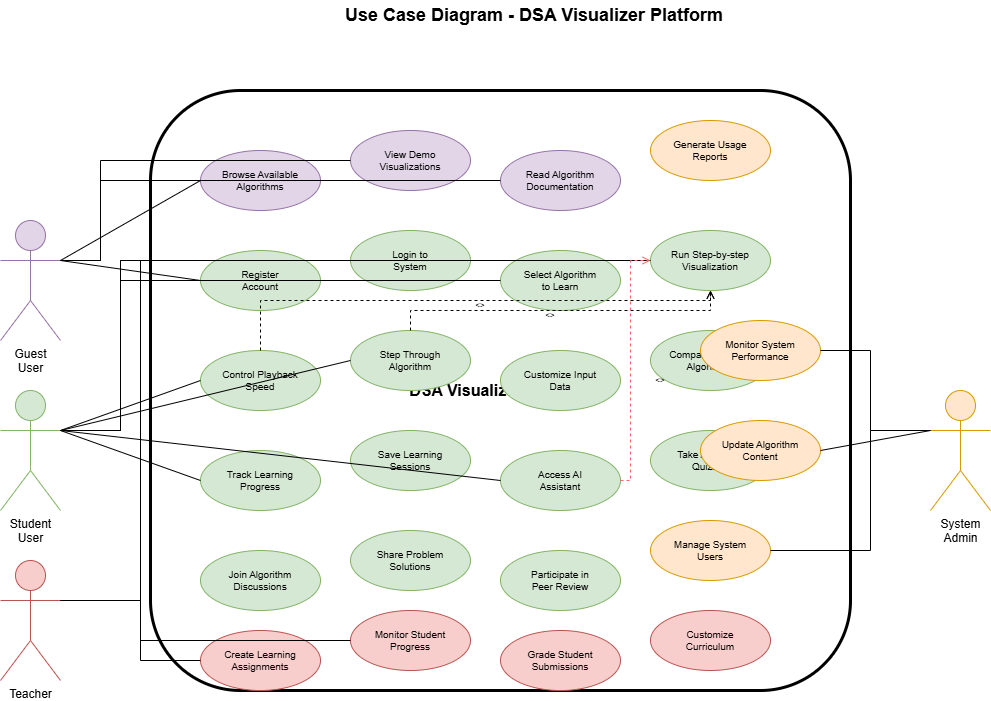

The diagram above was exported from draw.io. Its source (the exported page's mxGraphModel, read from the mxfile embedded in the PNG):
<mxGraphModel dx="430" dy="257" grid="1" gridSize="10" guides="1" tooltips="1" connect="1" arrows="1" fold="1" page="1" pageScale="1" pageWidth="1169" pageHeight="827" math="0" shadow="0">
  <root>
    <mxCell id="0" />
    <mxCell id="1" parent="0" />
    <mxCell id="title" value="Use Case Diagram - DSA Visualizer Platform" style="text;html=1;align=center;verticalAlign=middle;whiteSpace=wrap;rounded=0;fontSize=18;fontStyle=1" parent="1" vertex="1">
      <mxGeometry x="284" y="30" width="600" height="30" as="geometry" />
    </mxCell>
    <mxCell id="system-boundary" value="DSA Visualizer Platform" style="rounded=1;whiteSpace=wrap;html=1;fontSize=16;fontStyle=1;fillColor=none;strokeColor=#000000;strokeWidth=3;dashed=0" parent="1" vertex="1">
      <mxGeometry x="200" y="120" width="700" height="600" as="geometry" />
    </mxCell>
    <mxCell id="guest-user" value="Guest&#10;User" style="shape=umlActor;verticalLabelPosition=bottom;verticalAlign=top;html=1;outlineConnect=0;fontSize=12;fillColor=#e1d5e7;strokeColor=#9673a6" parent="1" vertex="1">
      <mxGeometry x="50" y="250" width="60" height="120" as="geometry" />
    </mxCell>
    <mxCell id="student-user" value="Student&#10;User" style="shape=umlActor;verticalLabelPosition=bottom;verticalAlign=top;html=1;outlineConnect=0;fontSize=12;fillColor=#d5e8d4;strokeColor=#82b366" parent="1" vertex="1">
      <mxGeometry x="50" y="420" width="60" height="120" as="geometry" />
    </mxCell>
    <mxCell id="teacher" value="Teacher" style="shape=umlActor;verticalLabelPosition=bottom;verticalAlign=top;html=1;outlineConnect=0;fontSize=12;fillColor=#f8cecc;strokeColor=#b85450" parent="1" vertex="1">
      <mxGeometry x="50" y="590" width="60" height="120" as="geometry" />
    </mxCell>
    <mxCell id="admin" value="System&#10;Admin" style="shape=umlActor;verticalLabelPosition=bottom;verticalAlign=top;html=1;outlineConnect=0;fontSize=12;fillColor=#ffe6cc;strokeColor=#d79b00" parent="1" vertex="1">
      <mxGeometry x="980" y="420" width="60" height="120" as="geometry" />
    </mxCell>
    <mxCell id="browse-algorithms" value="Browse Available&#10;Algorithms" style="ellipse;whiteSpace=wrap;html=1;fontSize=10;fillColor=#e1d5e7;strokeColor=#9673a6" parent="1" vertex="1">
      <mxGeometry x="250" y="180" width="120" height="60" as="geometry" />
    </mxCell>
    <mxCell id="view-demos" value="View Demo&#10;Visualizations" style="ellipse;whiteSpace=wrap;html=1;fontSize=10;fillColor=#e1d5e7;strokeColor=#9673a6" parent="1" vertex="1">
      <mxGeometry x="400" y="160" width="120" height="60" as="geometry" />
    </mxCell>
    <mxCell id="read-docs" value="Read Algorithm&#10;Documentation" style="ellipse;whiteSpace=wrap;html=1;fontSize=10;fillColor=#e1d5e7;strokeColor=#9673a6" parent="1" vertex="1">
      <mxGeometry x="550" y="180" width="120" height="60" as="geometry" />
    </mxCell>
    <mxCell id="register-account" value="Register&#10;Account" style="ellipse;whiteSpace=wrap;html=1;fontSize=10;fillColor=#d5e8d4;strokeColor=#82b366" parent="1" vertex="1">
      <mxGeometry x="250" y="280" width="120" height="60" as="geometry" />
    </mxCell>
    <mxCell id="login-system" value="Login to&#10;System" style="ellipse;whiteSpace=wrap;html=1;fontSize=10;fillColor=#d5e8d4;strokeColor=#82b366" parent="1" vertex="1">
      <mxGeometry x="400" y="260" width="120" height="60" as="geometry" />
    </mxCell>
    <mxCell id="select-algorithm" value="Select Algorithm&#10;to Learn" style="ellipse;whiteSpace=wrap;html=1;fontSize=10;fillColor=#d5e8d4;strokeColor=#82b366" parent="1" vertex="1">
      <mxGeometry x="550" y="280" width="120" height="60" as="geometry" />
    </mxCell>
    <mxCell id="run-visualization" value="Run Step-by-step&#10;Visualization" style="ellipse;whiteSpace=wrap;html=1;fontSize=10;fillColor=#d5e8d4;strokeColor=#82b366" parent="1" vertex="1">
      <mxGeometry x="700" y="260" width="120" height="60" as="geometry" />
    </mxCell>
    <mxCell id="control-playback" value="Control Playback&#10;Speed" style="ellipse;whiteSpace=wrap;html=1;fontSize=10;fillColor=#d5e8d4;strokeColor=#82b366" parent="1" vertex="1">
      <mxGeometry x="250" y="380" width="120" height="60" as="geometry" />
    </mxCell>
    <mxCell id="step-through" value="Step Through&#10;Algorithm" style="ellipse;whiteSpace=wrap;html=1;fontSize=10;fillColor=#d5e8d4;strokeColor=#82b366" parent="1" vertex="1">
      <mxGeometry x="400" y="360" width="120" height="60" as="geometry" />
    </mxCell>
    <mxCell id="customize-input" value="Customize Input&#10;Data" style="ellipse;whiteSpace=wrap;html=1;fontSize=10;fillColor=#d5e8d4;strokeColor=#82b366" parent="1" vertex="1">
      <mxGeometry x="550" y="380" width="120" height="60" as="geometry" />
    </mxCell>
    <mxCell id="compare-algorithms" value="Compare Different&#10;Algorithms" style="ellipse;whiteSpace=wrap;html=1;fontSize=10;fillColor=#d5e8d4;strokeColor=#82b366" parent="1" vertex="1">
      <mxGeometry x="700" y="360" width="120" height="60" as="geometry" />
    </mxCell>
    <mxCell id="track-progress" value="Track Learning&#10;Progress" style="ellipse;whiteSpace=wrap;html=1;fontSize=10;fillColor=#d5e8d4;strokeColor=#82b366" parent="1" vertex="1">
      <mxGeometry x="250" y="480" width="120" height="60" as="geometry" />
    </mxCell>
    <mxCell id="save-sessions" value="Save Learning&#10;Sessions" style="ellipse;whiteSpace=wrap;html=1;fontSize=10;fillColor=#d5e8d4;strokeColor=#82b366" parent="1" vertex="1">
      <mxGeometry x="400" y="460" width="120" height="60" as="geometry" />
    </mxCell>
    <mxCell id="access-ai-help" value="Access AI&#10;Assistant" style="ellipse;whiteSpace=wrap;html=1;fontSize=10;fillColor=#d5e8d4;strokeColor=#82b366" parent="1" vertex="1">
      <mxGeometry x="550" y="480" width="120" height="60" as="geometry" />
    </mxCell>
    <mxCell id="take-quizzes" value="Take Algorithm&#10;Quizzes" style="ellipse;whiteSpace=wrap;html=1;fontSize=10;fillColor=#d5e8d4;strokeColor=#82b366" parent="1" vertex="1">
      <mxGeometry x="700" y="460" width="120" height="60" as="geometry" />
    </mxCell>
    <mxCell id="join-discussions" value="Join Algorithm&#10;Discussions" style="ellipse;whiteSpace=wrap;html=1;fontSize=10;fillColor=#d5e8d4;strokeColor=#82b366" parent="1" vertex="1">
      <mxGeometry x="250" y="580" width="120" height="60" as="geometry" />
    </mxCell>
    <mxCell id="share-solutions" value="Share Problem&#10;Solutions" style="ellipse;whiteSpace=wrap;html=1;fontSize=10;fillColor=#d5e8d4;strokeColor=#82b366" parent="1" vertex="1">
      <mxGeometry x="400" y="560" width="120" height="60" as="geometry" />
    </mxCell>
    <mxCell id="peer-review" value="Participate in&#10;Peer Review" style="ellipse;whiteSpace=wrap;html=1;fontSize=10;fillColor=#d5e8d4;strokeColor=#82b366" parent="1" vertex="1">
      <mxGeometry x="550" y="580" width="120" height="60" as="geometry" />
    </mxCell>
    <mxCell id="create-assignments" value="Create Learning&#10;Assignments" style="ellipse;whiteSpace=wrap;html=1;fontSize=10;fillColor=#f8cecc;strokeColor=#b85450" parent="1" vertex="1">
      <mxGeometry x="250" y="660" width="120" height="60" as="geometry" />
    </mxCell>
    <mxCell id="monitor-students" value="Monitor Student&#10;Progress" style="ellipse;whiteSpace=wrap;html=1;fontSize=10;fillColor=#f8cecc;strokeColor=#b85450" parent="1" vertex="1">
      <mxGeometry x="400" y="640" width="120" height="60" as="geometry" />
    </mxCell>
    <mxCell id="grade-submissions" value="Grade Student&#10;Submissions" style="ellipse;whiteSpace=wrap;html=1;fontSize=10;fillColor=#f8cecc;strokeColor=#b85450" parent="1" vertex="1">
      <mxGeometry x="550" y="660" width="120" height="60" as="geometry" />
    </mxCell>
    <mxCell id="customize-curriculum" value="Customize&#10;Curriculum" style="ellipse;whiteSpace=wrap;html=1;fontSize=10;fillColor=#f8cecc;strokeColor=#b85450" parent="1" vertex="1">
      <mxGeometry x="700" y="640" width="120" height="60" as="geometry" />
    </mxCell>
    <mxCell id="manage-users" value="Manage System&#10;Users" style="ellipse;whiteSpace=wrap;html=1;fontSize=10;fillColor=#ffe6cc;strokeColor=#d79b00" parent="1" vertex="1">
      <mxGeometry x="700" y="550" width="120" height="60" as="geometry" />
    </mxCell>
    <mxCell id="update-content" value="Update Algorithm&#10;Content" style="ellipse;whiteSpace=wrap;html=1;fontSize=10;fillColor=#ffe6cc;strokeColor=#d79b00" parent="1" vertex="1">
      <mxGeometry x="750" y="450" width="120" height="60" as="geometry" />
    </mxCell>
    <mxCell id="monitor-system" value="Monitor System&#10;Performance" style="ellipse;whiteSpace=wrap;html=1;fontSize=10;fillColor=#ffe6cc;strokeColor=#d79b00" parent="1" vertex="1">
      <mxGeometry x="750" y="350" width="120" height="60" as="geometry" />
    </mxCell>
    <mxCell id="generate-reports" value="Generate Usage&#10;Reports" style="ellipse;whiteSpace=wrap;html=1;fontSize=10;fillColor=#ffe6cc;strokeColor=#d79b00" parent="1" vertex="1">
      <mxGeometry x="700" y="150" width="120" height="60" as="geometry" />
    </mxCell>
    <mxCell id="assoc1" style="endArrow=none;html=1;rounded=0;exitX=1;exitY=0.3333333333333333;exitDx=0;exitDy=0;exitPerimeter=0;entryX=0;entryY=0.5;entryDx=0;entryDy=0" parent="1" source="guest-user" target="browse-algorithms" edge="1">
      <mxGeometry width="50" height="50" relative="1" as="geometry">
        <mxPoint x="400" y="400" as="sourcePoint" />
        <mxPoint x="450" y="350" as="targetPoint" />
      </mxGeometry>
    </mxCell>
    <mxCell id="assoc2" style="endArrow=none;html=1;rounded=0;exitX=1;exitY=0.3333333333333333;exitDx=0;exitDy=0;exitPerimeter=0;entryX=0;entryY=0.5;entryDx=0;entryDy=0" parent="1" source="guest-user" target="view-demos" edge="1">
      <mxGeometry width="50" height="50" relative="1" as="geometry">
        <mxPoint x="120" y="290" as="sourcePoint" />
        <mxPoint x="260" y="220" as="targetPoint" />
        <Array as="points">
          <mxPoint x="150" y="290" />
          <mxPoint x="150" y="190" />
        </Array>
      </mxGeometry>
    </mxCell>
    <mxCell id="assoc3" style="endArrow=none;html=1;rounded=0;exitX=1;exitY=0.3333333333333333;exitDx=0;exitDy=0;exitPerimeter=0;entryX=0;entryY=0.5;entryDx=0;entryDy=0" parent="1" source="guest-user" target="read-docs" edge="1">
      <mxGeometry width="50" height="50" relative="1" as="geometry">
        <mxPoint x="120" y="290" as="sourcePoint" />
        <mxPoint x="410" y="200" as="targetPoint" />
        <Array as="points">
          <mxPoint x="150" y="290" />
          <mxPoint x="150" y="210" />
        </Array>
      </mxGeometry>
    </mxCell>
    <mxCell id="assoc4" style="endArrow=none;html=1;rounded=0;exitX=1;exitY=0.3333333333333333;exitDx=0;exitDy=0;exitPerimeter=0;entryX=0;entryY=0.5;entryDx=0;entryDy=0" parent="1" source="guest-user" target="register-account" edge="1">
      <mxGeometry width="50" height="50" relative="1" as="geometry">
        <mxPoint x="120" y="290" as="sourcePoint" />
        <mxPoint x="260" y="220" as="targetPoint" />
      </mxGeometry>
    </mxCell>
    <mxCell id="assoc5" style="endArrow=none;html=1;rounded=0;exitX=1;exitY=0.3333333333333333;exitDx=0;exitDy=0;exitPerimeter=0;entryX=0;entryY=0.5;entryDx=0;entryDy=0" parent="1" source="student-user" target="login-system" edge="1">
      <mxGeometry width="50" height="50" relative="1" as="geometry">
        <mxPoint x="120" y="460" as="sourcePoint" />
        <mxPoint x="400" y="290" as="targetPoint" />
        <Array as="points">
          <mxPoint x="170" y="460" />
          <mxPoint x="170" y="290" />
        </Array>
      </mxGeometry>
    </mxCell>
    <mxCell id="assoc6" style="endArrow=none;html=1;rounded=0;exitX=1;exitY=0.3333333333333333;exitDx=0;exitDy=0;exitPerimeter=0;entryX=0;entryY=0.5;entryDx=0;entryDy=0" parent="1" source="student-user" target="select-algorithm" edge="1">
      <mxGeometry width="50" height="50" relative="1" as="geometry">
        <mxPoint x="120" y="460" as="sourcePoint" />
        <mxPoint x="550" y="310" as="targetPoint" />
        <Array as="points">
          <mxPoint x="170" y="460" />
          <mxPoint x="170" y="310" />
        </Array>
      </mxGeometry>
    </mxCell>
    <mxCell id="assoc7" style="endArrow=none;html=1;rounded=0;exitX=1;exitY=0.3333333333333333;exitDx=0;exitDy=0;exitPerimeter=0;entryX=0;entryY=0.5;entryDx=0;entryDy=0" parent="1" source="student-user" target="run-visualization" edge="1">
      <mxGeometry width="50" height="50" relative="1" as="geometry">
        <mxPoint x="120" y="460" as="sourcePoint" />
        <mxPoint x="700" y="290" as="targetPoint" />
        <Array as="points">
          <mxPoint x="170" y="460" />
          <mxPoint x="170" y="290" />
        </Array>
      </mxGeometry>
    </mxCell>
    <mxCell id="assoc8" style="endArrow=none;html=1;rounded=0;exitX=1;exitY=0.3333333333333333;exitDx=0;exitDy=0;exitPerimeter=0;entryX=0;entryY=0.5;entryDx=0;entryDy=0" parent="1" source="student-user" target="control-playback" edge="1">
      <mxGeometry width="50" height="50" relative="1" as="geometry">
        <mxPoint x="120" y="460" as="sourcePoint" />
        <mxPoint x="250" y="410" as="targetPoint" />
      </mxGeometry>
    </mxCell>
    <mxCell id="assoc9" style="endArrow=none;html=1;rounded=0;exitX=1;exitY=0.3333333333333333;exitDx=0;exitDy=0;exitPerimeter=0;entryX=0;entryY=0.5;entryDx=0;entryDy=0" parent="1" source="student-user" target="step-through" edge="1">
      <mxGeometry width="50" height="50" relative="1" as="geometry">
        <mxPoint x="120" y="460" as="sourcePoint" />
        <mxPoint x="400" y="390" as="targetPoint" />
      </mxGeometry>
    </mxCell>
    <mxCell id="assoc10" style="endArrow=none;html=1;rounded=0;exitX=1;exitY=0.3333333333333333;exitDx=0;exitDy=0;exitPerimeter=0;entryX=0;entryY=0.5;entryDx=0;entryDy=0" parent="1" source="student-user" target="track-progress" edge="1">
      <mxGeometry width="50" height="50" relative="1" as="geometry">
        <mxPoint x="120" y="460" as="sourcePoint" />
        <mxPoint x="250" y="510" as="targetPoint" />
      </mxGeometry>
    </mxCell>
    <mxCell id="assoc11" style="endArrow=none;html=1;rounded=0;exitX=1;exitY=0.3333333333333333;exitDx=0;exitDy=0;exitPerimeter=0;entryX=0;entryY=0.5;entryDx=0;entryDy=0" parent="1" source="student-user" target="access-ai-help" edge="1">
      <mxGeometry width="50" height="50" relative="1" as="geometry">
        <mxPoint x="120" y="460" as="sourcePoint" />
        <mxPoint x="550" y="510" as="targetPoint" />
      </mxGeometry>
    </mxCell>
    <mxCell id="assoc12" style="endArrow=none;html=1;rounded=0;exitX=1;exitY=0.3333333333333333;exitDx=0;exitDy=0;exitPerimeter=0;entryX=0;entryY=0.5;entryDx=0;entryDy=0" parent="1" source="teacher" target="login-system" edge="1">
      <mxGeometry width="50" height="50" relative="1" as="geometry">
        <mxPoint x="120" y="630" as="sourcePoint" />
        <mxPoint x="400" y="290" as="targetPoint" />
        <Array as="points">
          <mxPoint x="190" y="630" />
          <mxPoint x="190" y="290" />
        </Array>
      </mxGeometry>
    </mxCell>
    <mxCell id="assoc13" style="endArrow=none;html=1;rounded=0;exitX=1;exitY=0.3333333333333333;exitDx=0;exitDy=0;exitPerimeter=0;entryX=0;entryY=0.5;entryDx=0;entryDy=0" parent="1" source="teacher" target="create-assignments" edge="1">
      <mxGeometry width="50" height="50" relative="1" as="geometry">
        <mxPoint x="120" y="630" as="sourcePoint" />
        <mxPoint x="250" y="690" as="targetPoint" />
        <Array as="points">
          <mxPoint x="190" y="630" />
          <mxPoint x="190" y="690" />
        </Array>
      </mxGeometry>
    </mxCell>
    <mxCell id="assoc14" style="endArrow=none;html=1;rounded=0;exitX=1;exitY=0.3333333333333333;exitDx=0;exitDy=0;exitPerimeter=0;entryX=0;entryY=0.5;entryDx=0;entryDy=0" parent="1" source="teacher" target="monitor-students" edge="1">
      <mxGeometry width="50" height="50" relative="1" as="geometry">
        <mxPoint x="120" y="630" as="sourcePoint" />
        <mxPoint x="400" y="670" as="targetPoint" />
        <Array as="points">
          <mxPoint x="190" y="630" />
          <mxPoint x="190" y="670" />
        </Array>
      </mxGeometry>
    </mxCell>
    <mxCell id="assoc15" style="endArrow=none;html=1;rounded=0;exitX=0;exitY=0.3333333333333333;exitDx=0;exitDy=0;exitPerimeter=0;entryX=1;entryY=0.5;entryDx=0;entryDy=0" parent="1" source="admin" target="manage-users" edge="1">
      <mxGeometry width="50" height="50" relative="1" as="geometry">
        <mxPoint x="980" y="460" as="sourcePoint" />
        <mxPoint x="820" y="580" as="targetPoint" />
        <Array as="points">
          <mxPoint x="920" y="460" />
          <mxPoint x="920" y="580" />
        </Array>
      </mxGeometry>
    </mxCell>
    <mxCell id="assoc16" style="endArrow=none;html=1;rounded=0;exitX=0;exitY=0.3333333333333333;exitDx=0;exitDy=0;exitPerimeter=0;entryX=1;entryY=0.5;entryDx=0;entryDy=0" parent="1" source="admin" target="update-content" edge="1">
      <mxGeometry width="50" height="50" relative="1" as="geometry">
        <mxPoint x="980" y="460" as="sourcePoint" />
        <mxPoint x="870" y="480" as="targetPoint" />
      </mxGeometry>
    </mxCell>
    <mxCell id="assoc17" style="endArrow=none;html=1;rounded=0;exitX=0;exitY=0.3333333333333333;exitDx=0;exitDy=0;exitPerimeter=0;entryX=1;entryY=0.5;entryDx=0;entryDy=0" parent="1" source="admin" target="monitor-system" edge="1">
      <mxGeometry width="50" height="50" relative="1" as="geometry">
        <mxPoint x="980" y="460" as="sourcePoint" />
        <mxPoint x="870" y="380" as="targetPoint" />
        <Array as="points">
          <mxPoint x="920" y="460" />
          <mxPoint x="920" y="380" />
        </Array>
      </mxGeometry>
    </mxCell>
    <mxCell id="include1" style="endArrow=open;dashed=1;html=1;rounded=0;exitX=0.5;exitY=0;exitDx=0;exitDy=0;entryX=0.5;entryY=1;entryDx=0;entryDy=0;labelBackgroundColor=#ffffff" parent="1" source="control-playback" target="run-visualization" edge="1">
      <mxGeometry width="50" height="50" relative="1" as="geometry">
        <mxPoint x="400" y="400" as="sourcePoint" />
        <mxPoint x="450" y="350" as="targetPoint" />
        <Array as="points">
          <mxPoint x="310" y="330" />
          <mxPoint x="760" y="330" />
        </Array>
      </mxGeometry>
    </mxCell>
    <mxCell id="include1-label" value="&lt;&lt;include&gt;&gt;" style="text;html=1;align=center;verticalAlign=middle;whiteSpace=wrap;rounded=0;fontSize=8" parent="1" vertex="1">
      <mxGeometry x="500" y="325" width="60" height="20" as="geometry" />
    </mxCell>
    <mxCell id="include2" style="endArrow=open;dashed=1;html=1;rounded=0;exitX=0.5;exitY=0;exitDx=0;exitDy=0;entryX=0.5;entryY=1;entryDx=0;entryDy=0;labelBackgroundColor=#ffffff" parent="1" source="step-through" target="run-visualization" edge="1">
      <mxGeometry width="50" height="50" relative="1" as="geometry">
        <mxPoint x="320" y="390" as="sourcePoint" />
        <mxPoint x="770" y="330" as="targetPoint" />
        <Array as="points">
          <mxPoint x="460" y="340" />
          <mxPoint x="760" y="340" />
        </Array>
      </mxGeometry>
    </mxCell>
    <mxCell id="include2-label" value="&lt;&lt;include&gt;&gt;" style="text;html=1;align=center;verticalAlign=middle;whiteSpace=wrap;rounded=0;fontSize=8" parent="1" vertex="1">
      <mxGeometry x="570" y="335" width="60" height="20" as="geometry" />
    </mxCell>
    <mxCell id="extend1" style="endArrow=open;dashed=1;html=1;rounded=0;exitX=1;exitY=0.5;exitDx=0;exitDy=0;entryX=0;entryY=0.5;entryDx=0;entryDy=0;strokeColor=#ff6666" parent="1" source="access-ai-help" target="run-visualization" edge="1">
      <mxGeometry width="50" height="50" relative="1" as="geometry">
        <mxPoint x="670" y="510" as="sourcePoint" />
        <mxPoint x="700" y="290" as="targetPoint" />
        <Array as="points">
          <mxPoint x="680" y="510" />
          <mxPoint x="680" y="290" />
        </Array>
      </mxGeometry>
    </mxCell>
    <mxCell id="extend1-label" value="&lt;&lt;extend&gt;&gt;" style="text;html=1;align=center;verticalAlign=middle;whiteSpace=wrap;rounded=0;fontSize=8" parent="1" vertex="1">
      <mxGeometry x="680" y="400" width="60" height="20" as="geometry" />
    </mxCell>
  </root>
</mxGraphModel>